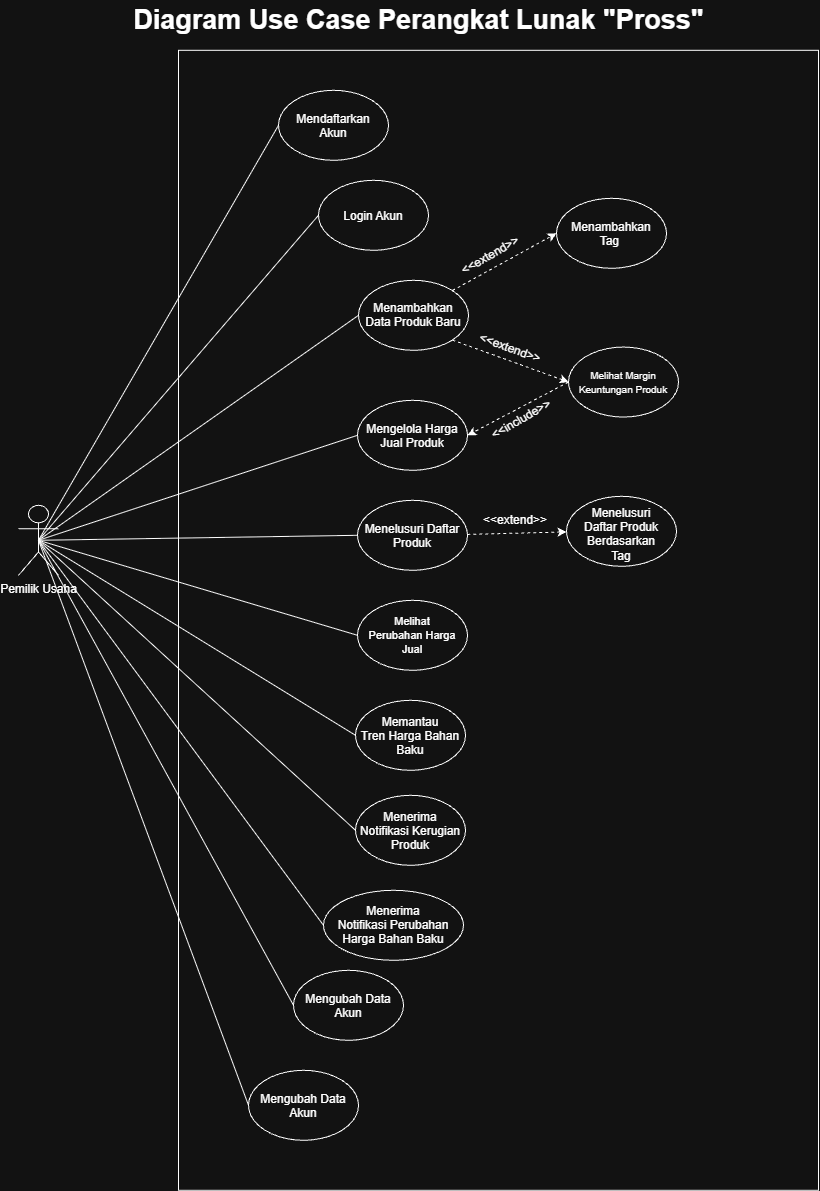

The diagram above was exported from draw.io. Its source (the exported page's mxGraphModel, read from the mxfile embedded in the PNG):
<mxGraphModel dx="2147" dy="2189" grid="1" gridSize="10" guides="1" tooltips="1" connect="1" arrows="1" fold="1" page="1" pageScale="1" pageWidth="827" pageHeight="1169" math="0" shadow="0">
  <root>
    <mxCell id="0" />
    <mxCell id="1" parent="0" />
    <mxCell id="mM8iSP_joNLBEwtQzbpW-1" parent="1" style="rounded=0;whiteSpace=wrap;html=1;rotation=90;" value="" vertex="1">
      <mxGeometry height="640" width="1140" x="-170" y="170" as="geometry" />
    </mxCell>
    <mxCell id="mM8iSP_joNLBEwtQzbpW-2" parent="1" style="shape=umlActor;verticalLabelPosition=bottom;verticalAlign=top;html=1;outlineConnect=0;" value="Pemilik Usaha" vertex="1">
      <mxGeometry height="70" width="40" x="-80" y="375" as="geometry" />
    </mxCell>
    <mxCell id="mM8iSP_joNLBEwtQzbpW-3" parent="1" style="ellipse;whiteSpace=wrap;html=1;shapeInside=1;" value="Mendaftarkan Akun" vertex="1">
      <mxGeometry height="70" width="110" x="180" y="-40" as="geometry" />
    </mxCell>
    <mxCell id="mM8iSP_joNLBEwtQzbpW-4" edge="1" parent="1" source="mM8iSP_joNLBEwtQzbpW-5" style="rounded=0;orthogonalLoop=1;jettySize=auto;html=1;entryX=0;entryY=0.5;entryDx=0;entryDy=0;dashed=1;exitX=1;exitY=0;exitDx=0;exitDy=0;" target="mM8iSP_joNLBEwtQzbpW-6">
      <mxGeometry relative="1" as="geometry" />
    </mxCell>
    <mxCell id="mM8iSP_joNLBEwtQzbpW-5" parent="1" style="ellipse;whiteSpace=wrap;html=1;shapeInside=1;" value="Menambahkan Data Produk Baru" vertex="1">
      <mxGeometry height="70" width="110" x="260" y="150" as="geometry" />
    </mxCell>
    <mxCell id="mM8iSP_joNLBEwtQzbpW-6" parent="1" style="ellipse;whiteSpace=wrap;html=1;shapeInside=1;" value="Menambahkan Tag&amp;nbsp;" vertex="1">
      <mxGeometry height="70" width="110" x="458" y="68" as="geometry" />
    </mxCell>
    <mxCell id="mM8iSP_joNLBEwtQzbpW-7" parent="1" style="ellipse;whiteSpace=wrap;html=1;shapeInside=1;" value="Mengelola Harga Jual Produk" vertex="1">
      <mxGeometry height="70" width="110" x="259" y="270" as="geometry" />
    </mxCell>
    <mxCell id="mM8iSP_joNLBEwtQzbpW-8" parent="1" style="ellipse;whiteSpace=wrap;html=1;shapeInside=1;" value="Menelusuri Daftar Produk" vertex="1">
      <mxGeometry height="70" width="110" x="259" y="370" as="geometry" />
    </mxCell>
    <mxCell id="mM8iSP_joNLBEwtQzbpW-9" parent="1" style="ellipse;whiteSpace=wrap;html=1;shapeInside=1;" value="&lt;font style=&quot;font-size: 11px;&quot;&gt;Melihat Perubahan Harga Jual&lt;/font&gt;" vertex="1">
      <mxGeometry height="70" width="110" x="259" y="470" as="geometry" />
    </mxCell>
    <mxCell id="mM8iSP_joNLBEwtQzbpW-10" edge="1" parent="1" source="mM8iSP_joNLBEwtQzbpW-2" style="endArrow=none;html=1;rounded=0;entryX=0;entryY=0.5;entryDx=0;entryDy=0;exitX=0.5;exitY=0.5;exitDx=0;exitDy=0;exitPerimeter=0;" target="mM8iSP_joNLBEwtQzbpW-3" value="">
      <mxGeometry height="50" relative="1" width="50" as="geometry">
        <mxPoint x="70" y="180" as="sourcePoint" />
        <mxPoint x="120" y="130" as="targetPoint" />
      </mxGeometry>
    </mxCell>
    <mxCell id="mM8iSP_joNLBEwtQzbpW-11" edge="1" parent="1" source="mM8iSP_joNLBEwtQzbpW-2" style="endArrow=none;html=1;rounded=0;entryX=0;entryY=0.5;entryDx=0;entryDy=0;exitX=0.5;exitY=0.5;exitDx=0;exitDy=0;exitPerimeter=0;" target="mM8iSP_joNLBEwtQzbpW-7" value="">
      <mxGeometry height="50" relative="1" width="50" as="geometry">
        <mxPoint y="280" as="sourcePoint" />
        <mxPoint x="160" y="5" as="targetPoint" />
      </mxGeometry>
    </mxCell>
    <mxCell id="mM8iSP_joNLBEwtQzbpW-12" edge="1" parent="1" source="mM8iSP_joNLBEwtQzbpW-2" style="endArrow=none;html=1;rounded=0;entryX=0;entryY=0.5;entryDx=0;entryDy=0;exitX=0.5;exitY=0.5;exitDx=0;exitDy=0;exitPerimeter=0;" target="mM8iSP_joNLBEwtQzbpW-5" value="">
      <mxGeometry height="50" relative="1" width="50" as="geometry">
        <mxPoint x="10" y="290" as="sourcePoint" />
        <mxPoint x="170" y="15" as="targetPoint" />
      </mxGeometry>
    </mxCell>
    <mxCell id="mM8iSP_joNLBEwtQzbpW-13" edge="1" parent="1" source="mM8iSP_joNLBEwtQzbpW-2" style="endArrow=none;html=1;rounded=0;entryX=0;entryY=0.5;entryDx=0;entryDy=0;exitX=0.5;exitY=0.5;exitDx=0;exitDy=0;exitPerimeter=0;" target="mM8iSP_joNLBEwtQzbpW-9" value="">
      <mxGeometry height="50" relative="1" width="50" as="geometry">
        <mxPoint y="280" as="sourcePoint" />
        <mxPoint x="160" y="275" as="targetPoint" />
      </mxGeometry>
    </mxCell>
    <mxCell id="mM8iSP_joNLBEwtQzbpW-14" edge="1" parent="1" source="mM8iSP_joNLBEwtQzbpW-2" style="endArrow=none;html=1;rounded=0;entryX=0;entryY=0.5;entryDx=0;entryDy=0;exitX=0.5;exitY=0.5;exitDx=0;exitDy=0;exitPerimeter=0;" target="mM8iSP_joNLBEwtQzbpW-8" value="">
      <mxGeometry height="50" relative="1" width="50" as="geometry">
        <mxPoint x="10" y="290" as="sourcePoint" />
        <mxPoint x="170" y="285" as="targetPoint" />
      </mxGeometry>
    </mxCell>
    <mxCell id="mM8iSP_joNLBEwtQzbpW-15" parent="1" style="ellipse;whiteSpace=wrap;html=1;shapeInside=1;" value="Login Akun" vertex="1">
      <mxGeometry height="70" width="110" x="220" y="50" as="geometry" />
    </mxCell>
    <mxCell id="mM8iSP_joNLBEwtQzbpW-16" edge="1" parent="1" source="mM8iSP_joNLBEwtQzbpW-2" style="endArrow=none;html=1;rounded=0;entryX=0;entryY=0.5;entryDx=0;entryDy=0;exitX=0.5;exitY=0.5;exitDx=0;exitDy=0;exitPerimeter=0;" target="mM8iSP_joNLBEwtQzbpW-15" value="">
      <mxGeometry height="50" relative="1" width="50" as="geometry">
        <mxPoint y="280" as="sourcePoint" />
        <mxPoint x="160" y="165" as="targetPoint" />
      </mxGeometry>
    </mxCell>
    <mxCell id="mM8iSP_joNLBEwtQzbpW-17" parent="1" style="ellipse;whiteSpace=wrap;html=1;shapeInside=1;" value="Memantau Tren Harga Bahan Baku" vertex="1">
      <mxGeometry height="70" width="110" x="257" y="570" as="geometry" />
    </mxCell>
    <mxCell id="mM8iSP_joNLBEwtQzbpW-18" parent="1" style="ellipse;whiteSpace=wrap;html=1;shapeInside=1;" value="Menerima Notifikasi Kerugian Produk" vertex="1">
      <mxGeometry height="70" width="110" x="257" y="665" as="geometry" />
    </mxCell>
    <mxCell id="mM8iSP_joNLBEwtQzbpW-19" edge="1" parent="1" source="mM8iSP_joNLBEwtQzbpW-2" style="endArrow=none;html=1;rounded=0;exitX=0.5;exitY=0.5;exitDx=0;exitDy=0;exitPerimeter=0;entryX=0;entryY=0.5;entryDx=0;entryDy=0;" target="mM8iSP_joNLBEwtQzbpW-17" value="">
      <mxGeometry height="50" relative="1" width="50" as="geometry">
        <mxPoint x="270" y="470" as="sourcePoint" />
        <mxPoint x="320" y="420" as="targetPoint" />
      </mxGeometry>
    </mxCell>
    <mxCell id="mM8iSP_joNLBEwtQzbpW-20" edge="1" parent="1" source="mM8iSP_joNLBEwtQzbpW-2" style="endArrow=none;html=1;rounded=0;exitX=0.5;exitY=0.5;exitDx=0;exitDy=0;exitPerimeter=0;entryX=0;entryY=0.5;entryDx=0;entryDy=0;" target="mM8iSP_joNLBEwtQzbpW-18" value="">
      <mxGeometry height="50" relative="1" width="50" as="geometry">
        <mxPoint x="-40" y="363" as="sourcePoint" />
        <mxPoint x="220" y="630" as="targetPoint" />
      </mxGeometry>
    </mxCell>
    <mxCell id="mM8iSP_joNLBEwtQzbpW-21" parent="1" style="ellipse;whiteSpace=wrap;html=1;shapeInside=1;" value="&lt;font style=&quot;font-size: 10px;&quot;&gt;Melihat Margin Keuntungan Produk&lt;/font&gt;" vertex="1">
      <mxGeometry height="70" width="110" x="470" y="216.75" as="geometry" />
    </mxCell>
    <mxCell id="mM8iSP_joNLBEwtQzbpW-22" edge="1" parent="1" source="mM8iSP_joNLBEwtQzbpW-5" style="rounded=0;orthogonalLoop=1;jettySize=auto;html=1;dashed=1;exitX=1;exitY=1;exitDx=0;exitDy=0;entryX=0;entryY=0.5;entryDx=0;entryDy=0;" target="mM8iSP_joNLBEwtQzbpW-21">
      <mxGeometry relative="1" as="geometry">
        <mxPoint x="364" y="170" as="sourcePoint" />
        <mxPoint x="450" y="105" as="targetPoint" />
      </mxGeometry>
    </mxCell>
    <mxCell id="mM8iSP_joNLBEwtQzbpW-23" edge="1" parent="1" source="mM8iSP_joNLBEwtQzbpW-21" style="rounded=0;orthogonalLoop=1;jettySize=auto;html=1;dashed=1;exitX=0;exitY=0.5;exitDx=0;exitDy=0;entryX=1;entryY=0.5;entryDx=0;entryDy=0;" target="mM8iSP_joNLBEwtQzbpW-7">
      <mxGeometry relative="1" as="geometry">
        <mxPoint x="364" y="220" as="sourcePoint" />
        <mxPoint x="460" y="265" as="targetPoint" />
      </mxGeometry>
    </mxCell>
    <mxCell id="mM8iSP_joNLBEwtQzbpW-24" parent="1" style="text;html=1;whiteSpace=wrap;strokeColor=none;fillColor=none;align=center;verticalAlign=middle;rounded=0;autosize=1;resizable=0;rotation=-30;" value="&lt;font&gt;&amp;lt;&amp;lt;extend&amp;gt;&amp;gt;&lt;/font&gt;" vertex="1">
      <mxGeometry height="30" width="90" x="347" y="110" as="geometry" />
    </mxCell>
    <mxCell id="mM8iSP_joNLBEwtQzbpW-25" parent="1" style="text;html=1;whiteSpace=wrap;strokeColor=none;fillColor=none;align=center;verticalAlign=middle;rounded=0;autosize=1;resizable=0;rotation=20;" value="&lt;font&gt;&amp;lt;&amp;lt;extend&amp;gt;&amp;gt;&lt;/font&gt;" vertex="1">
      <mxGeometry height="30" width="90" x="367" y="203" as="geometry" />
    </mxCell>
    <mxCell id="mM8iSP_joNLBEwtQzbpW-26" parent="1" style="text;html=1;whiteSpace=wrap;strokeColor=none;fillColor=none;align=center;verticalAlign=middle;rounded=0;autosize=1;resizable=0;rotation=-30;" value="&lt;font&gt;&amp;lt;&amp;lt;include&amp;gt;&amp;gt;&lt;/font&gt;" vertex="1">
      <mxGeometry height="30" width="90" x="378" y="274" as="geometry" />
    </mxCell>
    <mxCell id="mM8iSP_joNLBEwtQzbpW-27" parent="1" style="text;strokeColor=none;fillColor=none;html=1;fontSize=27;fontStyle=1;verticalAlign=middle;align=center;autosizeText=1;" value="Diagram Use Case Perangkat Lunak &quot;Pross&quot;" vertex="1">
      <mxGeometry height="40" width="800" x="-80" y="-130" as="geometry" />
    </mxCell>
    <mxCell id="mM8iSP_joNLBEwtQzbpW-28" edge="1" parent="1" source="mM8iSP_joNLBEwtQzbpW-2" style="endArrow=none;html=1;rounded=0;exitX=0.5;exitY=0.5;exitDx=0;exitDy=0;exitPerimeter=0;entryX=0;entryY=0.5;entryDx=0;entryDy=0;" target="mM8iSP_joNLBEwtQzbpW-29" value="">
      <mxGeometry height="50" relative="1" width="50" as="geometry">
        <mxPoint x="-130" y="490" as="sourcePoint" />
        <mxPoint x="180" y="745" as="targetPoint" />
      </mxGeometry>
    </mxCell>
    <mxCell id="mM8iSP_joNLBEwtQzbpW-29" parent="1" style="ellipse;whiteSpace=wrap;html=1;shapeInside=1;" value="Menerima Notifikasi Perubahan Harga Bahan Baku" vertex="1">
      <mxGeometry height="70" width="140" x="225" y="760" as="geometry" />
    </mxCell>
    <mxCell id="mM8iSP_joNLBEwtQzbpW-32" edge="1" parent="1" source="mM8iSP_joNLBEwtQzbpW-30" style="rounded=0;orthogonalLoop=1;jettySize=auto;html=1;startArrow=classic;startFill=1;endArrow=none;endFill=0;dashed=1;" target="mM8iSP_joNLBEwtQzbpW-8" value="">
      <mxGeometry relative="1" as="geometry" />
    </mxCell>
    <mxCell id="mM8iSP_joNLBEwtQzbpW-30" parent="1" style="ellipse;whiteSpace=wrap;html=1;shapeInside=1;" value="Menelusuri Daftar Produk Berdasarkan Tag" vertex="1">
      <mxGeometry height="70" width="110" x="468" y="366" as="geometry" />
    </mxCell>
    <mxCell id="mM8iSP_joNLBEwtQzbpW-33" parent="1" style="text;html=1;whiteSpace=wrap;strokeColor=none;fillColor=none;align=center;verticalAlign=middle;rounded=0;autosize=1;resizable=0;rotation=0;" value="&lt;font&gt;&amp;lt;&amp;lt;extend&amp;gt;&amp;gt;&lt;/font&gt;" vertex="1">
      <mxGeometry height="30" width="90" x="372" y="375" as="geometry" />
    </mxCell>
    <mxCell id="mM8iSP_joNLBEwtQzbpW-44" parent="1" style="ellipse;whiteSpace=wrap;html=1;shapeInside=1;" value="Mengubah Data Akun" vertex="1">
      <mxGeometry height="70" width="110" x="195" y="840" as="geometry" />
    </mxCell>
    <mxCell id="mM8iSP_joNLBEwtQzbpW-45" edge="1" parent="1" source="mM8iSP_joNLBEwtQzbpW-2" style="endArrow=none;html=1;rounded=0;exitX=0.5;exitY=0.5;exitDx=0;exitDy=0;exitPerimeter=0;entryX=0;entryY=0.5;entryDx=0;entryDy=0;" target="mM8iSP_joNLBEwtQzbpW-44" value="">
      <mxGeometry height="50" relative="1" width="50" as="geometry">
        <mxPoint x="-130" y="395" as="sourcePoint" />
        <mxPoint x="140" y="815" as="targetPoint" />
      </mxGeometry>
    </mxCell>
    <mxCell id="mM8iSP_joNLBEwtQzbpW-46" parent="1" style="ellipse;whiteSpace=wrap;html=1;shapeInside=1;" value="Mengubah Data Akun" vertex="1">
      <mxGeometry height="70" width="110" x="150" y="940" as="geometry" />
    </mxCell>
    <mxCell id="mM8iSP_joNLBEwtQzbpW-47" edge="1" parent="1" source="mM8iSP_joNLBEwtQzbpW-2" style="endArrow=none;html=1;rounded=0;exitX=0.5;exitY=0.5;exitDx=0;exitDy=0;exitPerimeter=0;entryX=0;entryY=0.5;entryDx=0;entryDy=0;" target="mM8iSP_joNLBEwtQzbpW-46" value="">
      <mxGeometry height="50" relative="1" width="50" as="geometry">
        <mxPoint x="-80" y="385" as="sourcePoint" />
        <mxPoint x="205" y="885" as="targetPoint" />
      </mxGeometry>
    </mxCell>
  </root>
</mxGraphModel>